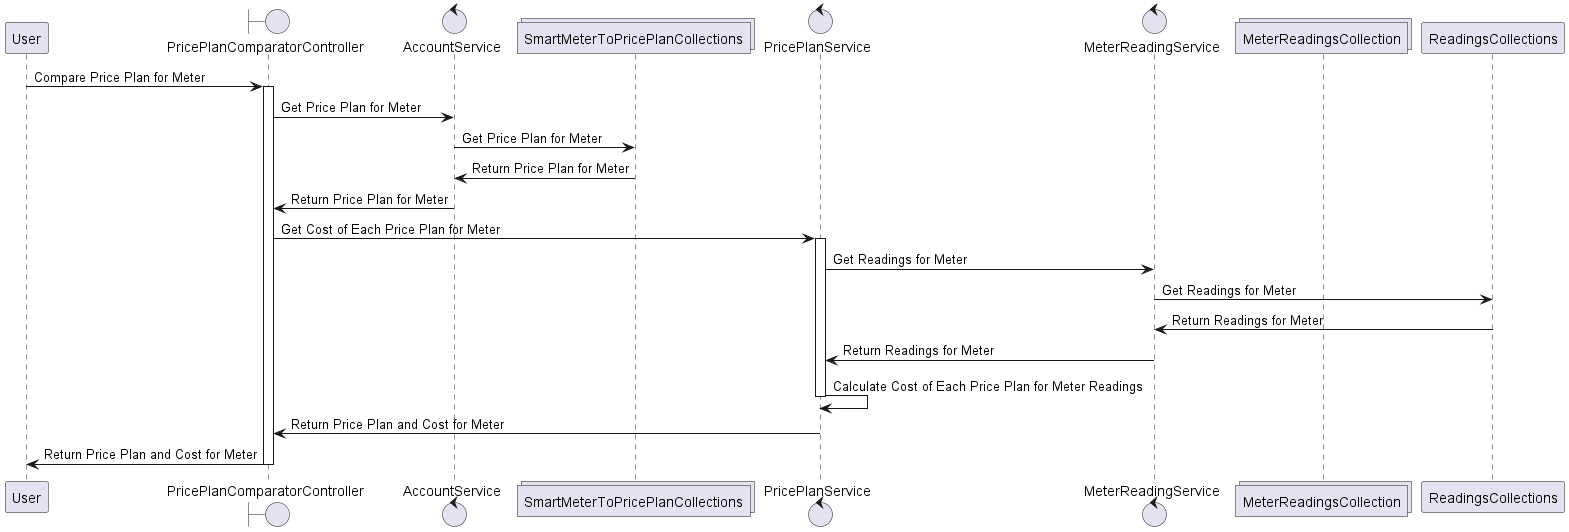

The diagram above was rendered by PlantUML. Its source (embedded in the PNG):
@startuml
participant User as User
boundary PricePlanComparatorController as Controller
control AccountService as AccountService
collections SmartMeterToPricePlanCollections as MeterPricePlanCollection

control PricePlanService as PricePlanService
control MeterReadingService as MeterReadingService
'entity MeterReadings as Readings
collections MeterReadingsCollection as ReadingsCollection

User -> Controller : Compare Price Plan for Meter

activate Controller

Controller -> AccountService: Get Price Plan for Meter
AccountService -> MeterPricePlanCollection: Get Price Plan for Meter
MeterPricePlanCollection -> AccountService: Return Price Plan for Meter
AccountService -> Controller: Return Price Plan for Meter

Controller -> PricePlanService: Get Cost of Each Price Plan for Meter

activate PricePlanService
PricePlanService -> MeterReadingService: Get Readings for Meter
MeterReadingService -> ReadingsCollections: Get Readings for Meter

ReadingsCollections -> MeterReadingService: Return Readings for Meter
MeterReadingService -> PricePlanService: Return Readings for Meter

PricePlanService -> PricePlanService: Calculate Cost of Each Price Plan for Meter Readings
deactivate PricePlanService

PricePlanService -> Controller: Return Price Plan and Cost for Meter
Controller -> User: Return Price Plan and Cost for Meter

deactivate Controller

@enduml